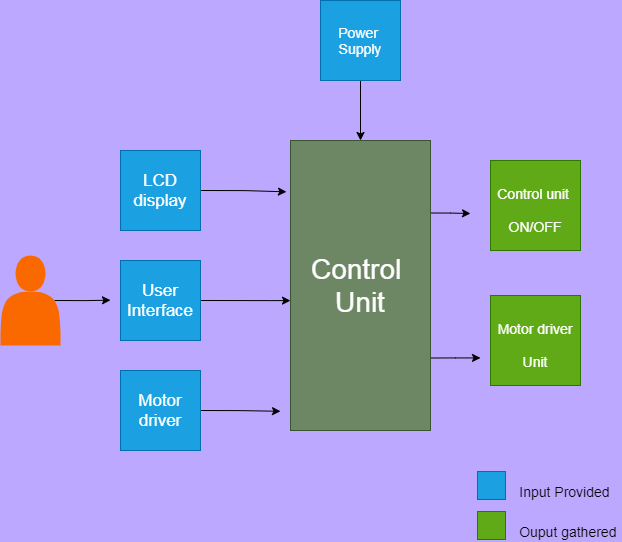

The diagram above was exported from draw.io. Its source (the exported page's mxGraphModel, read from the mxfile embedded in the PNG):
<mxGraphModel dx="1191" dy="907" grid="0" gridSize="10" guides="1" tooltips="1" connect="1" arrows="1" fold="1" page="1" pageScale="1" pageWidth="1654" pageHeight="1169" background="#BDA8FF" math="0" shadow="0">
  <root>
    <mxCell id="0" />
    <mxCell id="1" parent="0" />
    <mxCell id="wa4WjN9rn6e9GvTGP634-13" style="edgeStyle=orthogonalEdgeStyle;rounded=0;orthogonalLoop=1;jettySize=auto;html=1;exitX=1;exitY=0.25;exitDx=0;exitDy=0;fontSize=14;" edge="1" parent="1" source="wa4WjN9rn6e9GvTGP634-1">
      <mxGeometry relative="1" as="geometry">
        <mxPoint x="890" y="413" as="targetPoint" />
      </mxGeometry>
    </mxCell>
    <mxCell id="wa4WjN9rn6e9GvTGP634-14" style="edgeStyle=orthogonalEdgeStyle;rounded=0;orthogonalLoop=1;jettySize=auto;html=1;exitX=1;exitY=0.75;exitDx=0;exitDy=0;fontSize=14;" edge="1" parent="1" source="wa4WjN9rn6e9GvTGP634-1">
      <mxGeometry relative="1" as="geometry">
        <mxPoint x="900" y="557.4444444444443" as="targetPoint" />
      </mxGeometry>
    </mxCell>
    <mxCell id="wa4WjN9rn6e9GvTGP634-1" value="&lt;font style=&quot;font-size: 28px&quot;&gt;Control&amp;nbsp;&lt;br&gt;Unit&lt;/font&gt;" style="rounded=0;whiteSpace=wrap;html=1;rotation=0;fillColor=#6d8764;fontColor=#ffffff;strokeColor=#3A5431;" vertex="1" parent="1">
      <mxGeometry x="710" y="340" width="140" height="290" as="geometry" />
    </mxCell>
    <mxCell id="wa4WjN9rn6e9GvTGP634-9" style="edgeStyle=orthogonalEdgeStyle;rounded=0;orthogonalLoop=1;jettySize=auto;html=1;exitX=1;exitY=0.5;exitDx=0;exitDy=0;entryX=-0.029;entryY=0.177;entryDx=0;entryDy=0;entryPerimeter=0;fontSize=14;" edge="1" parent="1" source="wa4WjN9rn6e9GvTGP634-2" target="wa4WjN9rn6e9GvTGP634-1">
      <mxGeometry relative="1" as="geometry" />
    </mxCell>
    <mxCell id="wa4WjN9rn6e9GvTGP634-2" value="LCD display" style="whiteSpace=wrap;html=1;aspect=fixed;fontSize=17;fillColor=#1ba1e2;fontColor=#ffffff;strokeColor=#006EAF;" vertex="1" parent="1">
      <mxGeometry x="540" y="350" width="80" height="80" as="geometry" />
    </mxCell>
    <mxCell id="wa4WjN9rn6e9GvTGP634-10" style="edgeStyle=orthogonalEdgeStyle;rounded=0;orthogonalLoop=1;jettySize=auto;html=1;exitX=1;exitY=0.5;exitDx=0;exitDy=0;entryX=-0.017;entryY=0.557;entryDx=0;entryDy=0;entryPerimeter=0;fontSize=14;" edge="1" parent="1" source="wa4WjN9rn6e9GvTGP634-3" target="wa4WjN9rn6e9GvTGP634-1">
      <mxGeometry relative="1" as="geometry">
        <Array as="points">
          <mxPoint x="690" y="500" />
          <mxPoint x="690" y="500" />
        </Array>
      </mxGeometry>
    </mxCell>
    <mxCell id="wa4WjN9rn6e9GvTGP634-3" value="User Interface" style="whiteSpace=wrap;html=1;aspect=fixed;fontSize=17;fillColor=#1ba1e2;fontColor=#ffffff;strokeColor=#006EAF;" vertex="1" parent="1">
      <mxGeometry x="540" y="460" width="80" height="80" as="geometry" />
    </mxCell>
    <mxCell id="wa4WjN9rn6e9GvTGP634-11" style="edgeStyle=orthogonalEdgeStyle;rounded=0;orthogonalLoop=1;jettySize=auto;html=1;exitX=1;exitY=0.5;exitDx=0;exitDy=0;fontSize=14;" edge="1" parent="1" source="wa4WjN9rn6e9GvTGP634-5">
      <mxGeometry relative="1" as="geometry">
        <mxPoint x="700" y="610.7777777777778" as="targetPoint" />
      </mxGeometry>
    </mxCell>
    <mxCell id="wa4WjN9rn6e9GvTGP634-5" value="Motor driver" style="whiteSpace=wrap;html=1;aspect=fixed;fontSize=17;fillColor=#1ba1e2;fontColor=#ffffff;strokeColor=#006EAF;" vertex="1" parent="1">
      <mxGeometry x="540" y="570" width="80" height="80" as="geometry" />
    </mxCell>
    <mxCell id="wa4WjN9rn6e9GvTGP634-6" value="&lt;font style=&quot;font-size: 14px&quot;&gt;Control unit&amp;nbsp;&lt;br&gt;ON/OFF&lt;/font&gt;" style="whiteSpace=wrap;html=1;aspect=fixed;fontSize=28;fillColor=#60a917;fontColor=#ffffff;strokeColor=#2D7600;" vertex="1" parent="1">
      <mxGeometry x="910" y="360" width="90" height="90" as="geometry" />
    </mxCell>
    <mxCell id="wa4WjN9rn6e9GvTGP634-8" value="&lt;span style=&quot;font-size: 14px&quot;&gt;Motor driver Unit&lt;/span&gt;" style="whiteSpace=wrap;html=1;aspect=fixed;fontSize=28;fillColor=#60a917;fontColor=#ffffff;strokeColor=#2D7600;" vertex="1" parent="1">
      <mxGeometry x="910" y="495" width="90" height="90" as="geometry" />
    </mxCell>
    <mxCell id="wa4WjN9rn6e9GvTGP634-16" style="edgeStyle=orthogonalEdgeStyle;rounded=0;orthogonalLoop=1;jettySize=auto;html=1;exitX=0.9;exitY=0.5;exitDx=0;exitDy=0;exitPerimeter=0;fontSize=14;" edge="1" parent="1" source="wa4WjN9rn6e9GvTGP634-15">
      <mxGeometry relative="1" as="geometry">
        <mxPoint x="530" y="499.66666666666674" as="targetPoint" />
      </mxGeometry>
    </mxCell>
    <mxCell id="wa4WjN9rn6e9GvTGP634-15" value="" style="shape=actor;whiteSpace=wrap;html=1;fontSize=14;fillColor=#fa6800;strokeColor=none;fontColor=#000000;" vertex="1" parent="1">
      <mxGeometry x="420" y="455" width="60" height="90" as="geometry" />
    </mxCell>
    <mxCell id="wa4WjN9rn6e9GvTGP634-18" style="edgeStyle=orthogonalEdgeStyle;rounded=0;orthogonalLoop=1;jettySize=auto;html=1;exitX=0.5;exitY=1;exitDx=0;exitDy=0;entryX=0.5;entryY=0;entryDx=0;entryDy=0;fontSize=14;" edge="1" parent="1" source="wa4WjN9rn6e9GvTGP634-17" target="wa4WjN9rn6e9GvTGP634-1">
      <mxGeometry relative="1" as="geometry" />
    </mxCell>
    <mxCell id="wa4WjN9rn6e9GvTGP634-17" value="Power&amp;nbsp;&lt;br&gt;Supply" style="whiteSpace=wrap;html=1;aspect=fixed;fontSize=14;fillColor=#1ba1e2;fontColor=#ffffff;strokeColor=#006EAF;" vertex="1" parent="1">
      <mxGeometry x="740" y="200" width="80" height="80" as="geometry" />
    </mxCell>
    <mxCell id="wa4WjN9rn6e9GvTGP634-19" value="" style="whiteSpace=wrap;html=1;aspect=fixed;fontSize=14;strokeColor=#006EAF;fillColor=#1ba1e2;fontColor=#ffffff;" vertex="1" parent="1">
      <mxGeometry x="897" y="671" width="28" height="28" as="geometry" />
    </mxCell>
    <mxCell id="wa4WjN9rn6e9GvTGP634-20" value="&amp;nbsp; &amp;nbsp; &amp;nbsp; &amp;nbsp; &amp;nbsp; &amp;nbsp; &amp;nbsp; &amp;nbsp; &amp;nbsp; &lt;br&gt;&amp;nbsp; &amp;nbsp; &amp;nbsp; &amp;nbsp; &amp;nbsp; &amp;nbsp; &amp;nbsp; &amp;nbsp; &amp;nbsp; &amp;nbsp;Input Provided" style="text;html=1;align=center;verticalAlign=middle;resizable=0;points=[];autosize=1;strokeColor=none;fillColor=none;fontSize=14;" vertex="1" parent="1">
      <mxGeometry x="860" y="664" width="174" height="38" as="geometry" />
    </mxCell>
    <mxCell id="wa4WjN9rn6e9GvTGP634-22" value="" style="whiteSpace=wrap;html=1;aspect=fixed;fontSize=14;strokeColor=#2D7600;fillColor=#60a917;fontColor=#ffffff;" vertex="1" parent="1">
      <mxGeometry x="897" y="711" width="28" height="28" as="geometry" />
    </mxCell>
    <mxCell id="wa4WjN9rn6e9GvTGP634-23" value="&amp;nbsp; &amp;nbsp; &amp;nbsp; &amp;nbsp; &amp;nbsp; &amp;nbsp; &amp;nbsp;Ouput gathered" style="text;html=1;align=center;verticalAlign=middle;resizable=0;points=[];autosize=1;strokeColor=none;fillColor=none;fontSize=14;" vertex="1" parent="1">
      <mxGeometry x="883" y="720" width="158" height="21" as="geometry" />
    </mxCell>
  </root>
</mxGraphModel>